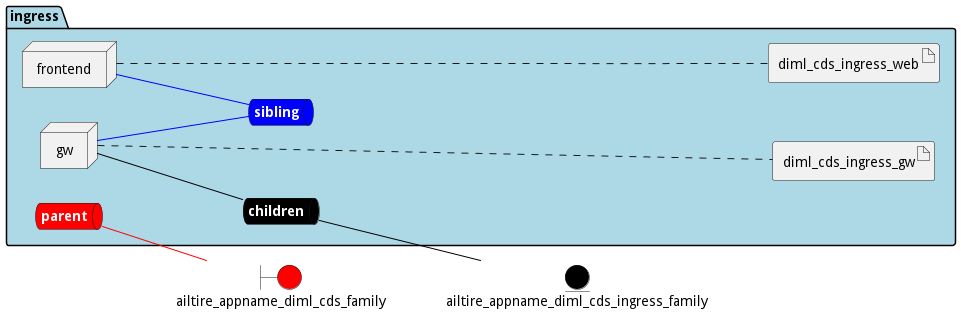

The diagram above was rendered by PlantUML. Its source (embedded in the PNG):
@startuml

left to right direction


boundary ailtire_appname_diml_cds_family #red


entity ailtire_appname_diml_cds_ingress_family #black




package "ingress" #lightblue {
    queue childrennet #black [
            <b><color:white>children</color></b>
    ]
    
    childrennet -[#black]- ailtire_appname_diml_cds_ingress_family
    
    queue siblingnet #blue [
            <b><color:white>sibling</color></b>
    ]
    
    queue parentnet #red [
            <b><color:white>parent</color></b>
    ]
    
    parentnet -[#red]- ailtire_appname_diml_cds_family
    

node "frontend" as frontendService
node "gw" as gwService


        artifact "diml_cds_ingress_web" as diml_cds_ingress_webimage
    
        artifact "diml_cds_ingress_gw" as diml_cds_ingress_gwimage
    
}

frontendService -[#blue]- siblingnet

gwService -[#black]- childrennet

gwService -[#blue]- siblingnet
frontendService .... diml_cds_ingress_webimage
gwService .... diml_cds_ingress_gwimage


@enduml